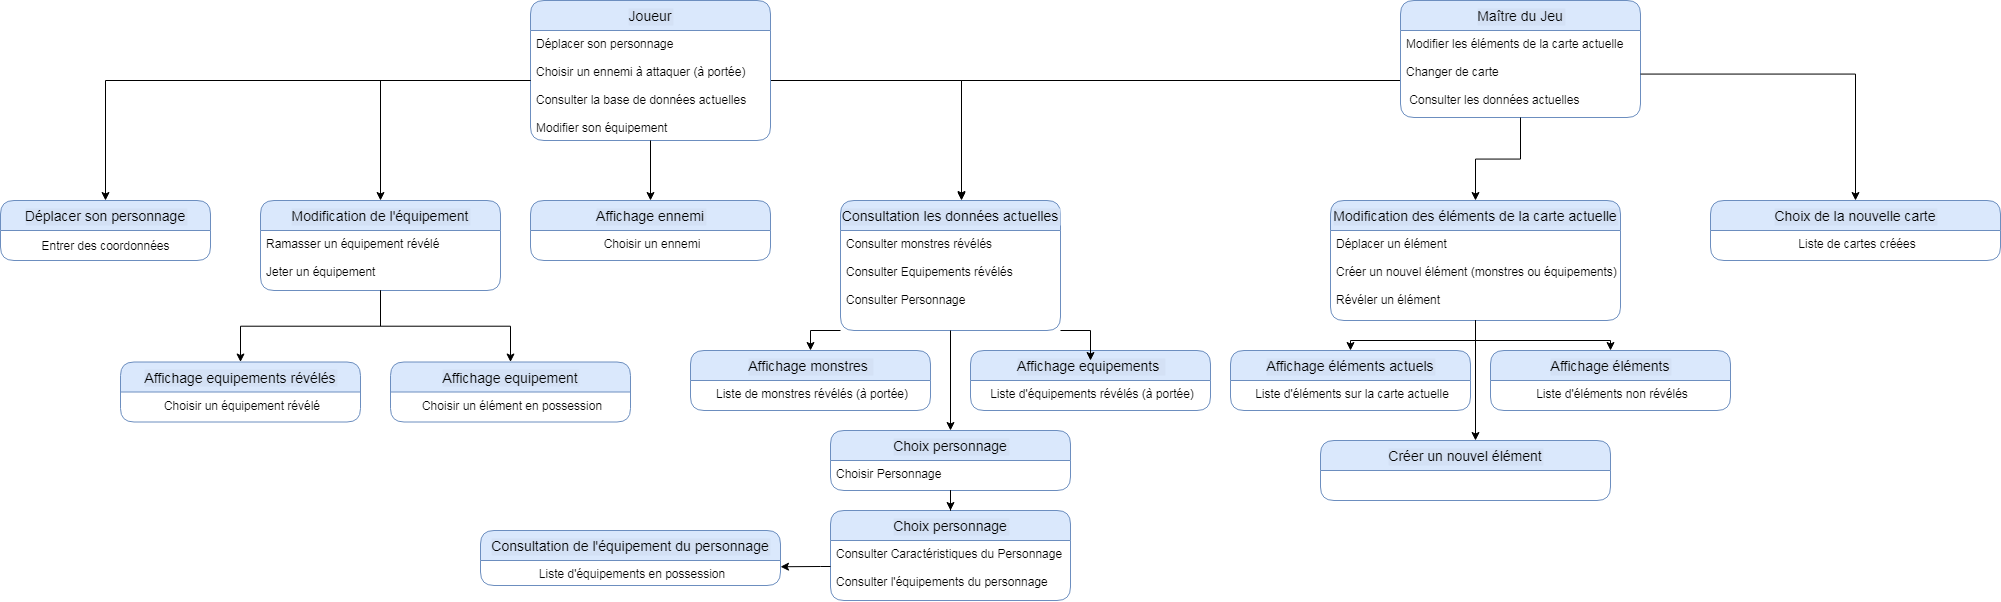

The diagram above was exported from draw.io. Its source (the exported page's mxGraphModel, read from the mxfile embedded in the PNG):
<mxGraphModel dx="2858" dy="2298" grid="1" gridSize="10" guides="1" tooltips="1" connect="1" arrows="1" fold="1" page="1" pageScale="1" pageWidth="827" pageHeight="1169" math="0" shadow="0">
  <root>
    <mxCell id="0" />
    <mxCell id="1" parent="0" />
    <mxCell id="0Rvm-GoaF77qONU0CFE0-43" style="edgeStyle=orthogonalEdgeStyle;rounded=0;orthogonalLoop=1;jettySize=auto;html=1;entryX=0.55;entryY=-0.008;entryDx=0;entryDy=0;entryPerimeter=0;labelBackgroundColor=default;fontColor=default;strokeColor=default;exitX=1;exitY=0.5;exitDx=0;exitDy=0;" parent="1" source="0Rvm-GoaF77qONU0CFE0-15" target="0Rvm-GoaF77qONU0CFE0-17" edge="1">
      <mxGeometry relative="1" as="geometry">
        <Array as="points">
          <mxPoint x="340" y="-130" />
          <mxPoint x="531" y="-130" />
        </Array>
      </mxGeometry>
    </mxCell>
    <mxCell id="0Rvm-GoaF77qONU0CFE0-14" value="Joueur" style="swimlane;childLayout=stackLayout;horizontal=1;startSize=30;horizontalStack=0;rounded=1;fontSize=14;fontStyle=0;strokeWidth=1;resizeParent=0;resizeLast=1;shadow=0;dashed=0;align=center;labelBackgroundColor=#D4E1F5;fillColor=#dae8fc;strokeColor=#6c8ebf;fontColor=default;" parent="1" vertex="1">
      <mxGeometry x="100" y="-210" width="240" height="140" as="geometry" />
    </mxCell>
    <mxCell id="0Rvm-GoaF77qONU0CFE0-15" value="Déplacer son personnage&#10;&#10;Choisir un ennemi à attaquer (à portée)&#10;&#10;Consulter la base de données actuelles&#10;&#10;Modifier son équipement" style="align=left;strokeColor=none;fillColor=none;spacingLeft=4;fontSize=12;verticalAlign=top;resizable=0;rotatable=0;part=1;labelBackgroundColor=default;fontColor=default;" parent="0Rvm-GoaF77qONU0CFE0-14" vertex="1">
      <mxGeometry y="30" width="240" height="110" as="geometry" />
    </mxCell>
    <mxCell id="0Rvm-GoaF77qONU0CFE0-17" value="Consultation les données actuelles" style="swimlane;childLayout=stackLayout;horizontal=1;startSize=30;horizontalStack=0;rounded=1;fontSize=14;fontStyle=0;strokeWidth=1;resizeParent=0;resizeLast=1;shadow=0;dashed=0;align=center;labelBackgroundColor=#D4E1F5;fillColor=#dae8fc;strokeColor=#6c8ebf;fontColor=default;" parent="1" vertex="1">
      <mxGeometry x="410" y="-10" width="220" height="130" as="geometry" />
    </mxCell>
    <mxCell id="0Rvm-GoaF77qONU0CFE0-18" value="Consulter monstres révélés&#10;&#10;Consulter Equipements révélés&#10;&#10;Consulter Personnage" style="align=left;strokeColor=none;fillColor=none;spacingLeft=4;fontSize=12;verticalAlign=top;resizable=0;rotatable=0;part=1;labelBackgroundColor=default;fontColor=default;" parent="0Rvm-GoaF77qONU0CFE0-17" vertex="1">
      <mxGeometry y="30" width="220" height="100" as="geometry" />
    </mxCell>
    <mxCell id="0Rvm-GoaF77qONU0CFE0-59" style="edgeStyle=orthogonalEdgeStyle;rounded=0;orthogonalLoop=1;jettySize=auto;html=1;labelBackgroundColor=default;fontColor=default;strokeColor=default;entryX=0.55;entryY=0;entryDx=0;entryDy=0;entryPerimeter=0;" parent="1" source="0Rvm-GoaF77qONU0CFE0-20" target="0Rvm-GoaF77qONU0CFE0-17" edge="1">
      <mxGeometry relative="1" as="geometry">
        <mxPoint x="480" y="-30" as="targetPoint" />
        <Array as="points">
          <mxPoint x="531" y="-130" />
        </Array>
      </mxGeometry>
    </mxCell>
    <mxCell id="0Rvm-GoaF77qONU0CFE0-20" value="Maître du Jeu" style="swimlane;childLayout=stackLayout;horizontal=1;startSize=30;horizontalStack=0;rounded=1;fontSize=14;fontStyle=0;strokeWidth=1;resizeParent=0;resizeLast=1;shadow=0;dashed=0;align=center;labelBackgroundColor=#D4E1F5;fillColor=#dae8fc;strokeColor=#6c8ebf;fontColor=default;" parent="1" vertex="1">
      <mxGeometry x="970" y="-210" width="240" height="117" as="geometry" />
    </mxCell>
    <mxCell id="0Rvm-GoaF77qONU0CFE0-58" value="Modifier les éléments de la carte actuelle&#10;&#10;Changer de carte&#10;&#10; Consulter les données actuelles" style="align=left;strokeColor=none;fillColor=none;spacingLeft=4;fontSize=12;verticalAlign=top;resizable=0;rotatable=0;part=1;labelBackgroundColor=default;fontColor=default;" parent="0Rvm-GoaF77qONU0CFE0-20" vertex="1">
      <mxGeometry y="30" width="240" height="87" as="geometry" />
    </mxCell>
    <mxCell id="0Rvm-GoaF77qONU0CFE0-35" value="Affichage ennemi" style="swimlane;childLayout=stackLayout;horizontal=1;startSize=30;horizontalStack=0;rounded=1;fontSize=14;fontStyle=0;strokeWidth=1;resizeParent=0;resizeLast=1;shadow=0;dashed=0;align=center;labelBackgroundColor=#D4E1F5;fillColor=#dae8fc;strokeColor=#6c8ebf;fontColor=default;" parent="1" vertex="1">
      <mxGeometry x="100" y="-10" width="240" height="60" as="geometry" />
    </mxCell>
    <mxCell id="0Rvm-GoaF77qONU0CFE0-36" value="Choisir un ennemi" style="align=center;strokeColor=none;fillColor=none;spacingLeft=4;fontSize=12;verticalAlign=top;resizable=0;rotatable=0;part=1;labelBackgroundColor=default;fontColor=default;" parent="0Rvm-GoaF77qONU0CFE0-35" vertex="1">
      <mxGeometry y="30" width="240" height="30" as="geometry" />
    </mxCell>
    <mxCell id="0Rvm-GoaF77qONU0CFE0-37" value="Modification de l'équipement" style="swimlane;childLayout=stackLayout;horizontal=1;startSize=30;horizontalStack=0;rounded=1;fontSize=14;fontStyle=0;strokeWidth=1;resizeParent=0;resizeLast=1;shadow=0;dashed=0;align=center;labelBackgroundColor=#D4E1F5;fillColor=#dae8fc;strokeColor=#6c8ebf;fontColor=default;" parent="1" vertex="1">
      <mxGeometry x="-170" y="-10" width="240" height="90" as="geometry" />
    </mxCell>
    <mxCell id="0Rvm-GoaF77qONU0CFE0-38" value="Ramasser un équipement révélé&#10;&#10;Jeter un équipement" style="align=left;strokeColor=none;fillColor=none;spacingLeft=4;fontSize=12;verticalAlign=top;resizable=0;rotatable=0;part=1;labelBackgroundColor=default;fontColor=default;" parent="0Rvm-GoaF77qONU0CFE0-37" vertex="1">
      <mxGeometry y="30" width="240" height="60" as="geometry" />
    </mxCell>
    <mxCell id="0Rvm-GoaF77qONU0CFE0-41" value="Affichage equipements révélés" style="swimlane;childLayout=stackLayout;horizontal=1;startSize=30;horizontalStack=0;rounded=1;fontSize=14;fontStyle=0;strokeWidth=1;resizeParent=0;resizeLast=1;shadow=0;dashed=0;align=center;labelBackgroundColor=#D4E1F5;fillColor=#dae8fc;strokeColor=#6c8ebf;fontColor=default;" parent="1" vertex="1">
      <mxGeometry x="-310" y="151.5" width="240" height="60" as="geometry" />
    </mxCell>
    <mxCell id="0Rvm-GoaF77qONU0CFE0-42" value="Choisir un équipement révélé" style="align=center;strokeColor=none;fillColor=none;spacingLeft=4;fontSize=12;verticalAlign=top;resizable=0;rotatable=0;part=1;labelBackgroundColor=default;fontColor=default;" parent="0Rvm-GoaF77qONU0CFE0-41" vertex="1">
      <mxGeometry y="30" width="240" height="30" as="geometry" />
    </mxCell>
    <mxCell id="0Rvm-GoaF77qONU0CFE0-45" style="edgeStyle=orthogonalEdgeStyle;rounded=0;orthogonalLoop=1;jettySize=auto;html=1;labelBackgroundColor=default;fontColor=default;strokeColor=default;" parent="1" source="0Rvm-GoaF77qONU0CFE0-15" target="0Rvm-GoaF77qONU0CFE0-35" edge="1">
      <mxGeometry relative="1" as="geometry" />
    </mxCell>
    <mxCell id="0Rvm-GoaF77qONU0CFE0-47" value="Déplacer son personnage" style="swimlane;childLayout=stackLayout;horizontal=1;startSize=30;horizontalStack=0;rounded=1;fontSize=14;fontStyle=0;strokeWidth=1;resizeParent=0;resizeLast=1;shadow=0;dashed=0;align=center;labelBackgroundColor=#D4E1F5;fillColor=#dae8fc;strokeColor=#6c8ebf;fontColor=default;" parent="1" vertex="1">
      <mxGeometry x="-430" y="-10" width="210" height="60" as="geometry" />
    </mxCell>
    <mxCell id="ikAhDbbze05utSC9PQNl-2" value="Entrer des coordonnées" style="text;html=1;align=center;verticalAlign=middle;resizable=0;points=[];autosize=1;strokeColor=none;fillColor=none;fontColor=default;" vertex="1" parent="0Rvm-GoaF77qONU0CFE0-47">
      <mxGeometry y="30" width="210" height="30" as="geometry" />
    </mxCell>
    <mxCell id="0Rvm-GoaF77qONU0CFE0-49" style="edgeStyle=orthogonalEdgeStyle;rounded=0;orthogonalLoop=1;jettySize=auto;html=1;entryX=0.5;entryY=0;entryDx=0;entryDy=0;labelBackgroundColor=default;fontColor=default;strokeColor=default;" parent="1" source="0Rvm-GoaF77qONU0CFE0-15" target="0Rvm-GoaF77qONU0CFE0-47" edge="1">
      <mxGeometry relative="1" as="geometry">
        <Array as="points">
          <mxPoint x="-325" y="-130" />
        </Array>
      </mxGeometry>
    </mxCell>
    <mxCell id="0Rvm-GoaF77qONU0CFE0-50" style="edgeStyle=orthogonalEdgeStyle;rounded=0;orthogonalLoop=1;jettySize=auto;html=1;entryX=0.5;entryY=0;entryDx=0;entryDy=0;labelBackgroundColor=default;fontColor=default;strokeColor=default;" parent="1" source="0Rvm-GoaF77qONU0CFE0-15" target="0Rvm-GoaF77qONU0CFE0-37" edge="1">
      <mxGeometry relative="1" as="geometry">
        <Array as="points">
          <mxPoint x="-50" y="-130" />
        </Array>
      </mxGeometry>
    </mxCell>
    <mxCell id="0Rvm-GoaF77qONU0CFE0-53" style="edgeStyle=orthogonalEdgeStyle;rounded=0;orthogonalLoop=1;jettySize=auto;html=1;labelBackgroundColor=default;fontColor=default;strokeColor=default;" parent="1" source="0Rvm-GoaF77qONU0CFE0-38" target="0Rvm-GoaF77qONU0CFE0-41" edge="1">
      <mxGeometry relative="1" as="geometry" />
    </mxCell>
    <mxCell id="0Rvm-GoaF77qONU0CFE0-55" value="Affichage equipement" style="swimlane;childLayout=stackLayout;horizontal=1;startSize=30;horizontalStack=0;rounded=1;fontSize=14;fontStyle=0;strokeWidth=1;resizeParent=0;resizeLast=1;shadow=0;dashed=0;align=center;labelBackgroundColor=#D4E1F5;fillColor=#dae8fc;strokeColor=#6c8ebf;fontColor=default;" parent="1" vertex="1">
      <mxGeometry x="-40" y="151.5" width="240" height="60" as="geometry" />
    </mxCell>
    <mxCell id="0Rvm-GoaF77qONU0CFE0-56" value="Choisir un élément en possession" style="align=center;strokeColor=none;fillColor=none;spacingLeft=4;fontSize=12;verticalAlign=top;resizable=0;rotatable=0;part=1;labelBackgroundColor=default;fontColor=default;" parent="0Rvm-GoaF77qONU0CFE0-55" vertex="1">
      <mxGeometry y="30" width="240" height="30" as="geometry" />
    </mxCell>
    <mxCell id="0Rvm-GoaF77qONU0CFE0-57" style="edgeStyle=orthogonalEdgeStyle;rounded=0;orthogonalLoop=1;jettySize=auto;html=1;entryX=0.5;entryY=0;entryDx=0;entryDy=0;labelBackgroundColor=default;fontColor=default;strokeColor=default;" parent="1" source="0Rvm-GoaF77qONU0CFE0-38" target="0Rvm-GoaF77qONU0CFE0-55" edge="1">
      <mxGeometry relative="1" as="geometry" />
    </mxCell>
    <mxCell id="0Rvm-GoaF77qONU0CFE0-60" value="Affichage monstres " style="swimlane;childLayout=stackLayout;horizontal=1;startSize=30;horizontalStack=0;rounded=1;fontSize=14;fontStyle=0;strokeWidth=1;resizeParent=0;resizeLast=1;shadow=0;dashed=0;align=center;labelBackgroundColor=#D4E1F5;fillColor=#dae8fc;strokeColor=#6c8ebf;fontColor=default;" parent="1" vertex="1">
      <mxGeometry x="260" y="140" width="240" height="60" as="geometry" />
    </mxCell>
    <mxCell id="0Rvm-GoaF77qONU0CFE0-61" value="Liste de monstres révélés (à portée)" style="align=center;strokeColor=none;fillColor=none;spacingLeft=4;fontSize=12;verticalAlign=top;resizable=0;rotatable=0;part=1;labelBackgroundColor=default;fontColor=default;" parent="0Rvm-GoaF77qONU0CFE0-60" vertex="1">
      <mxGeometry y="30" width="240" height="30" as="geometry" />
    </mxCell>
    <mxCell id="0Rvm-GoaF77qONU0CFE0-62" value="Affichage equipements " style="swimlane;childLayout=stackLayout;horizontal=1;startSize=30;horizontalStack=0;rounded=1;fontSize=14;fontStyle=0;strokeWidth=1;resizeParent=0;resizeLast=1;shadow=0;dashed=0;align=center;labelBackgroundColor=#D4E1F5;fillColor=#dae8fc;strokeColor=#6c8ebf;fontColor=default;" parent="1" vertex="1">
      <mxGeometry x="540" y="140" width="240" height="60" as="geometry" />
    </mxCell>
    <mxCell id="0Rvm-GoaF77qONU0CFE0-63" value="Liste d'équipements révélés (à portée)" style="align=center;strokeColor=none;fillColor=none;spacingLeft=4;fontSize=12;verticalAlign=top;resizable=0;rotatable=0;part=1;labelBackgroundColor=default;fontColor=default;" parent="0Rvm-GoaF77qONU0CFE0-62" vertex="1">
      <mxGeometry y="30" width="240" height="30" as="geometry" />
    </mxCell>
    <mxCell id="0Rvm-GoaF77qONU0CFE0-65" value="Choix personnage" style="swimlane;childLayout=stackLayout;horizontal=1;startSize=30;horizontalStack=0;rounded=1;fontSize=14;fontStyle=0;strokeWidth=1;resizeParent=0;resizeLast=1;shadow=0;dashed=0;align=center;labelBackgroundColor=#D4E1F5;fillColor=#dae8fc;strokeColor=#6c8ebf;fontColor=default;" parent="1" vertex="1">
      <mxGeometry x="400" y="220" width="240" height="60" as="geometry" />
    </mxCell>
    <mxCell id="0Rvm-GoaF77qONU0CFE0-66" value="Choisir Personnage" style="align=left;strokeColor=none;fillColor=none;spacingLeft=4;fontSize=12;verticalAlign=top;resizable=0;rotatable=0;part=1;labelBackgroundColor=default;fontColor=default;strokeWidth=1;" parent="0Rvm-GoaF77qONU0CFE0-65" vertex="1">
      <mxGeometry y="30" width="240" height="30" as="geometry" />
    </mxCell>
    <mxCell id="0Rvm-GoaF77qONU0CFE0-67" style="edgeStyle=orthogonalEdgeStyle;rounded=0;orthogonalLoop=1;jettySize=auto;html=1;entryX=0.5;entryY=0;entryDx=0;entryDy=0;labelBackgroundColor=default;fontColor=default;strokeColor=default;" parent="1" source="0Rvm-GoaF77qONU0CFE0-18" target="0Rvm-GoaF77qONU0CFE0-60" edge="1">
      <mxGeometry relative="1" as="geometry">
        <Array as="points">
          <mxPoint x="520" y="120" />
          <mxPoint x="380" y="120" />
        </Array>
      </mxGeometry>
    </mxCell>
    <mxCell id="0Rvm-GoaF77qONU0CFE0-68" style="edgeStyle=orthogonalEdgeStyle;rounded=0;orthogonalLoop=1;jettySize=auto;html=1;entryX=0.5;entryY=0.167;entryDx=0;entryDy=0;entryPerimeter=0;labelBackgroundColor=default;fontColor=default;strokeColor=default;" parent="1" source="0Rvm-GoaF77qONU0CFE0-18" target="0Rvm-GoaF77qONU0CFE0-62" edge="1">
      <mxGeometry relative="1" as="geometry">
        <Array as="points">
          <mxPoint x="520" y="120" />
          <mxPoint x="660" y="120" />
        </Array>
      </mxGeometry>
    </mxCell>
    <mxCell id="0Rvm-GoaF77qONU0CFE0-69" style="edgeStyle=orthogonalEdgeStyle;rounded=0;orthogonalLoop=1;jettySize=auto;html=1;entryX=0.5;entryY=0;entryDx=0;entryDy=0;labelBackgroundColor=default;fontColor=default;strokeColor=default;" parent="1" source="0Rvm-GoaF77qONU0CFE0-18" target="0Rvm-GoaF77qONU0CFE0-65" edge="1">
      <mxGeometry relative="1" as="geometry" />
    </mxCell>
    <mxCell id="0Rvm-GoaF77qONU0CFE0-70" value="Choix personnage" style="swimlane;childLayout=stackLayout;horizontal=1;startSize=30;horizontalStack=0;rounded=1;fontSize=14;fontStyle=0;strokeWidth=1;resizeParent=0;resizeLast=1;shadow=0;dashed=0;align=center;labelBackgroundColor=#D4E1F5;fillColor=#dae8fc;strokeColor=#6c8ebf;fontColor=default;" parent="1" vertex="1">
      <mxGeometry x="400" y="300" width="240" height="90" as="geometry" />
    </mxCell>
    <mxCell id="0Rvm-GoaF77qONU0CFE0-71" value="Consulter Caractéristiques du Personnage&#10;&#10;Consulter l'équipements du personnage" style="align=left;strokeColor=none;fillColor=none;spacingLeft=4;fontSize=12;verticalAlign=top;resizable=0;rotatable=0;part=1;labelBackgroundColor=default;fontColor=default;" parent="0Rvm-GoaF77qONU0CFE0-70" vertex="1">
      <mxGeometry y="30" width="240" height="60" as="geometry" />
    </mxCell>
    <mxCell id="0Rvm-GoaF77qONU0CFE0-73" value="Consultation de l'équipement du personnage" style="swimlane;childLayout=stackLayout;horizontal=1;startSize=30;horizontalStack=0;rounded=1;fontSize=14;fontStyle=0;strokeWidth=1;resizeParent=0;resizeLast=1;shadow=0;dashed=0;align=center;labelBackgroundColor=#D4E1F5;fillColor=#dae8fc;strokeColor=#6c8ebf;fontColor=default;" parent="1" vertex="1">
      <mxGeometry x="50" y="320" width="300" height="55" as="geometry" />
    </mxCell>
    <mxCell id="0Rvm-GoaF77qONU0CFE0-74" value="Liste d'équipements en possession" style="align=center;strokeColor=none;fillColor=none;spacingLeft=4;fontSize=12;verticalAlign=top;resizable=0;rotatable=0;part=1;labelBackgroundColor=default;fontColor=default;" parent="0Rvm-GoaF77qONU0CFE0-73" vertex="1">
      <mxGeometry y="30" width="300" height="25" as="geometry" />
    </mxCell>
    <mxCell id="0Rvm-GoaF77qONU0CFE0-79" style="edgeStyle=orthogonalEdgeStyle;rounded=0;orthogonalLoop=1;jettySize=auto;html=1;labelBackgroundColor=default;fontColor=default;strokeColor=default;" parent="1" source="0Rvm-GoaF77qONU0CFE0-66" target="0Rvm-GoaF77qONU0CFE0-70" edge="1">
      <mxGeometry relative="1" as="geometry" />
    </mxCell>
    <mxCell id="0Rvm-GoaF77qONU0CFE0-80" style="edgeStyle=orthogonalEdgeStyle;rounded=0;orthogonalLoop=1;jettySize=auto;html=1;entryX=1;entryY=0.25;entryDx=0;entryDy=0;labelBackgroundColor=default;fontColor=default;strokeColor=default;" parent="1" source="0Rvm-GoaF77qONU0CFE0-71" target="0Rvm-GoaF77qONU0CFE0-74" edge="1">
      <mxGeometry relative="1" as="geometry">
        <Array as="points">
          <mxPoint x="390" y="356" />
          <mxPoint x="390" y="356" />
        </Array>
      </mxGeometry>
    </mxCell>
    <mxCell id="0Rvm-GoaF77qONU0CFE0-81" value="Modification des éléments de la carte actuelle" style="swimlane;childLayout=stackLayout;horizontal=1;startSize=30;horizontalStack=0;rounded=1;fontSize=14;fontStyle=0;strokeWidth=1;resizeParent=0;resizeLast=1;shadow=0;dashed=0;align=center;labelBackgroundColor=#D4E1F5;fillColor=#dae8fc;strokeColor=#6c8ebf;fontColor=default;" parent="1" vertex="1">
      <mxGeometry x="900" y="-10" width="290" height="120" as="geometry" />
    </mxCell>
    <mxCell id="0Rvm-GoaF77qONU0CFE0-82" value="Déplacer un élément&#10;&#10;Créer un nouvel élément (monstres ou équipements)&#10;&#10;Révéler un élément" style="align=left;strokeColor=none;fillColor=none;spacingLeft=4;fontSize=12;verticalAlign=top;resizable=0;rotatable=0;part=1;labelBackgroundColor=default;fontColor=default;" parent="0Rvm-GoaF77qONU0CFE0-81" vertex="1">
      <mxGeometry y="30" width="290" height="90" as="geometry" />
    </mxCell>
    <mxCell id="0Rvm-GoaF77qONU0CFE0-83" value="Affichage éléments actuels" style="swimlane;childLayout=stackLayout;horizontal=1;startSize=30;horizontalStack=0;rounded=1;fontSize=14;fontStyle=0;strokeWidth=1;resizeParent=0;resizeLast=1;shadow=0;dashed=0;align=center;labelBackgroundColor=#D4E1F5;fillColor=#dae8fc;strokeColor=#6c8ebf;fontColor=default;" parent="1" vertex="1">
      <mxGeometry x="800" y="140" width="240" height="60" as="geometry" />
    </mxCell>
    <mxCell id="0Rvm-GoaF77qONU0CFE0-84" value="Liste d'éléments sur la carte actuelle" style="align=center;strokeColor=none;fillColor=none;spacingLeft=4;fontSize=12;verticalAlign=top;resizable=0;rotatable=0;part=1;labelBackgroundColor=default;fontColor=default;" parent="0Rvm-GoaF77qONU0CFE0-83" vertex="1">
      <mxGeometry y="30" width="240" height="30" as="geometry" />
    </mxCell>
    <mxCell id="0Rvm-GoaF77qONU0CFE0-85" value="Affichage éléments" style="swimlane;childLayout=stackLayout;horizontal=1;startSize=30;horizontalStack=0;rounded=1;fontSize=14;fontStyle=0;strokeWidth=1;resizeParent=0;resizeLast=1;shadow=0;dashed=0;align=center;labelBackgroundColor=#D4E1F5;fillColor=#dae8fc;strokeColor=#6c8ebf;fontColor=default;" parent="1" vertex="1">
      <mxGeometry x="1060" y="140" width="240" height="60" as="geometry" />
    </mxCell>
    <mxCell id="0Rvm-GoaF77qONU0CFE0-86" value="Liste d'éléments non révélés" style="align=center;strokeColor=none;fillColor=none;spacingLeft=4;fontSize=12;verticalAlign=top;resizable=0;rotatable=0;part=1;labelBackgroundColor=default;fontColor=default;" parent="0Rvm-GoaF77qONU0CFE0-85" vertex="1">
      <mxGeometry y="30" width="240" height="30" as="geometry" />
    </mxCell>
    <mxCell id="0Rvm-GoaF77qONU0CFE0-88" value="Choix de la nouvelle carte" style="swimlane;childLayout=stackLayout;horizontal=1;startSize=30;horizontalStack=0;rounded=1;fontSize=14;fontStyle=0;strokeWidth=1;resizeParent=0;resizeLast=1;shadow=0;dashed=0;align=center;labelBackgroundColor=#D4E1F5;fillColor=#dae8fc;strokeColor=#6c8ebf;fontColor=default;" parent="1" vertex="1">
      <mxGeometry x="1280" y="-10" width="290" height="60" as="geometry" />
    </mxCell>
    <mxCell id="0Rvm-GoaF77qONU0CFE0-89" value="Liste de cartes créées" style="align=center;strokeColor=none;fillColor=none;spacingLeft=4;fontSize=12;verticalAlign=top;resizable=0;rotatable=0;part=1;labelBackgroundColor=default;fontColor=default;" parent="0Rvm-GoaF77qONU0CFE0-88" vertex="1">
      <mxGeometry y="30" width="290" height="30" as="geometry" />
    </mxCell>
    <mxCell id="0Rvm-GoaF77qONU0CFE0-90" style="edgeStyle=orthogonalEdgeStyle;rounded=0;orthogonalLoop=1;jettySize=auto;html=1;labelBackgroundColor=default;fontColor=default;strokeColor=default;" parent="1" source="0Rvm-GoaF77qONU0CFE0-58" target="0Rvm-GoaF77qONU0CFE0-81" edge="1">
      <mxGeometry relative="1" as="geometry" />
    </mxCell>
    <mxCell id="0Rvm-GoaF77qONU0CFE0-91" style="edgeStyle=orthogonalEdgeStyle;rounded=0;orthogonalLoop=1;jettySize=auto;html=1;labelBackgroundColor=default;fontColor=default;strokeColor=default;" parent="1" source="0Rvm-GoaF77qONU0CFE0-58" target="0Rvm-GoaF77qONU0CFE0-88" edge="1">
      <mxGeometry relative="1" as="geometry" />
    </mxCell>
    <mxCell id="0Rvm-GoaF77qONU0CFE0-92" style="edgeStyle=orthogonalEdgeStyle;rounded=0;orthogonalLoop=1;jettySize=auto;html=1;entryX=0.5;entryY=0;entryDx=0;entryDy=0;labelBackgroundColor=default;fontColor=default;strokeColor=default;" parent="1" source="0Rvm-GoaF77qONU0CFE0-82" target="0Rvm-GoaF77qONU0CFE0-83" edge="1">
      <mxGeometry relative="1" as="geometry" />
    </mxCell>
    <mxCell id="0Rvm-GoaF77qONU0CFE0-93" style="edgeStyle=orthogonalEdgeStyle;rounded=0;orthogonalLoop=1;jettySize=auto;html=1;entryX=0.5;entryY=0;entryDx=0;entryDy=0;labelBackgroundColor=default;fontColor=default;strokeColor=default;" parent="1" source="0Rvm-GoaF77qONU0CFE0-82" target="0Rvm-GoaF77qONU0CFE0-85" edge="1">
      <mxGeometry relative="1" as="geometry" />
    </mxCell>
    <mxCell id="0Rvm-GoaF77qONU0CFE0-94" style="edgeStyle=orthogonalEdgeStyle;rounded=0;orthogonalLoop=1;jettySize=auto;html=1;labelBackgroundColor=default;fontColor=default;strokeColor=default;" parent="1" source="0Rvm-GoaF77qONU0CFE0-82" edge="1">
      <mxGeometry relative="1" as="geometry">
        <mxPoint x="1045" y="230" as="targetPoint" />
      </mxGeometry>
    </mxCell>
    <mxCell id="0Rvm-GoaF77qONU0CFE0-95" value="Créer un nouvel élément" style="swimlane;childLayout=stackLayout;horizontal=1;startSize=30;horizontalStack=0;rounded=1;fontSize=14;fontStyle=0;strokeWidth=1;resizeParent=0;resizeLast=1;shadow=0;dashed=0;align=center;labelBackgroundColor=#D4E1F5;fillColor=#dae8fc;strokeColor=#6c8ebf;fontColor=default;" parent="1" vertex="1">
      <mxGeometry x="890" y="230" width="290" height="60" as="geometry" />
    </mxCell>
  </root>
</mxGraphModel>